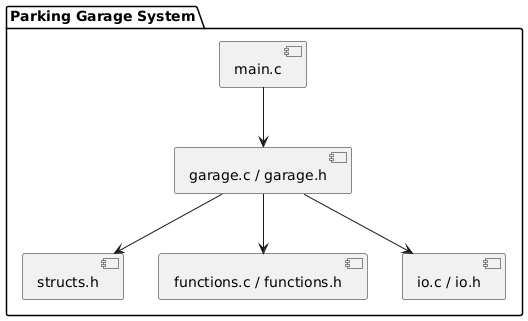

The diagram above was rendered by PlantUML. Its source (embedded in the PNG):
@startuml
package "Parking Garage System" {
    [CLI Interface] --> [Garage Logic]
    [Garage Logic] --> [Vehicle Data]
    [Garage Logic] --> [Time Calculation]
    [Garage Logic] --> [File IO]

    component "garage.c / garage.h" as [Garage Logic]
    component "structs.h" as [Vehicle Data]
    component "functions.c / functions.h" as [Time Calculation]
    component "io.c / io.h" as [File IO]
    component "main.c" as [CLI Interface]
}
@enduml